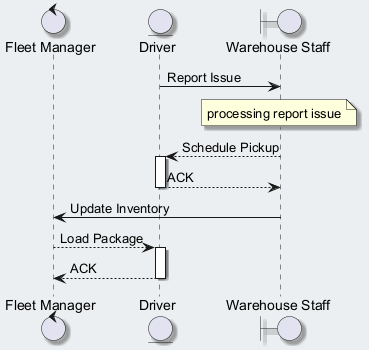

The diagram above was rendered by PlantUML. Its source (embedded in the PNG):
@startuml
skinparam backgroundColor #ECEFF1
skinparam classBackgroundColor #FFFFFF
skinparam classBorderColor #455A64
skinparam shadowing true
control "Fleet Manager" as FM
entity "Driver" as D
boundary "Warehouse Staff" as WS
D -> WS : Report Issue
note over WS : processing report issue
WS --> D : Schedule Pickup
activate D
D --> WS : ACK
deactivate D
WS -> FM : Update Inventory
FM --> D : Load Package
activate D
D --> FM : ACK
deactivate D
@enduml